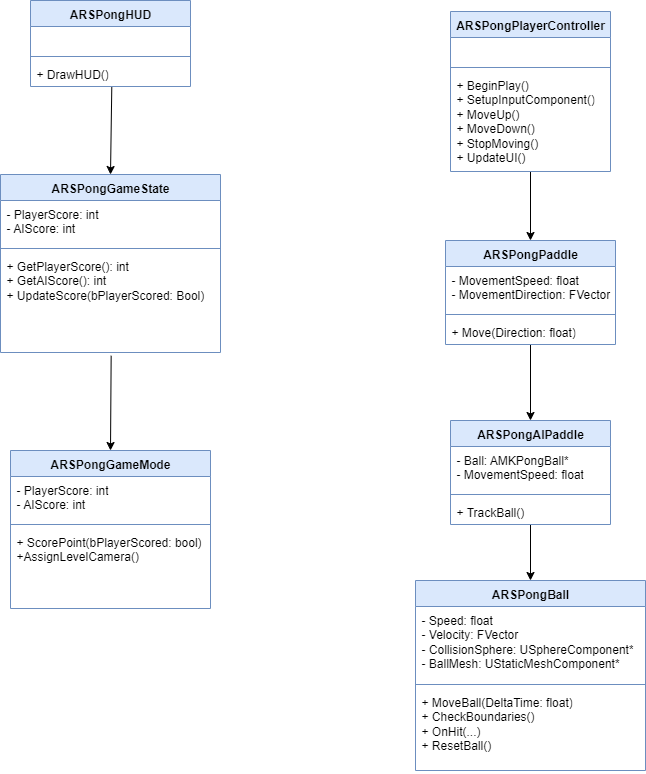

The diagram above was exported from draw.io. Its source (the exported page's mxGraphModel, read from the mxfile embedded in the PNG):
<mxGraphModel dx="2066" dy="1137" grid="1" gridSize="10" guides="1" tooltips="1" connect="1" arrows="1" fold="1" page="1" pageScale="1" pageWidth="850" pageHeight="1100" math="0" shadow="0">
  <root>
    <mxCell id="0" />
    <mxCell id="1" parent="0" />
    <mxCell id="eTb_XnPxASOlXLs6EEZN-1" value="ARSPongHUD" style="swimlane;fontStyle=1;align=center;verticalAlign=top;childLayout=stackLayout;horizontal=1;startSize=26;horizontalStack=0;resizeParent=1;resizeParentMax=0;resizeLast=0;collapsible=1;marginBottom=0;whiteSpace=wrap;html=1;fillColor=#dae8fc;strokeColor=#6c8ebf;" vertex="1" parent="1">
      <mxGeometry x="80" y="50" width="160" height="86" as="geometry" />
    </mxCell>
    <mxCell id="eTb_XnPxASOlXLs6EEZN-2" value="&amp;nbsp; &amp;nbsp; &amp;nbsp; &amp;nbsp;" style="text;strokeColor=none;fillColor=none;align=left;verticalAlign=top;spacingLeft=4;spacingRight=4;overflow=hidden;rotatable=0;points=[[0,0.5],[1,0.5]];portConstraint=eastwest;whiteSpace=wrap;html=1;" vertex="1" parent="eTb_XnPxASOlXLs6EEZN-1">
      <mxGeometry y="26" width="160" height="26" as="geometry" />
    </mxCell>
    <mxCell id="eTb_XnPxASOlXLs6EEZN-3" value="" style="line;strokeWidth=1;fillColor=none;align=left;verticalAlign=middle;spacingTop=-1;spacingLeft=3;spacingRight=3;rotatable=0;labelPosition=right;points=[];portConstraint=eastwest;strokeColor=inherit;" vertex="1" parent="eTb_XnPxASOlXLs6EEZN-1">
      <mxGeometry y="52" width="160" height="8" as="geometry" />
    </mxCell>
    <mxCell id="eTb_XnPxASOlXLs6EEZN-4" value="+ DrawHUD()" style="text;strokeColor=none;fillColor=none;align=left;verticalAlign=top;spacingLeft=4;spacingRight=4;overflow=hidden;rotatable=0;points=[[0,0.5],[1,0.5]];portConstraint=eastwest;whiteSpace=wrap;html=1;" vertex="1" parent="eTb_XnPxASOlXLs6EEZN-1">
      <mxGeometry y="60" width="160" height="26" as="geometry" />
    </mxCell>
    <mxCell id="eTb_XnPxASOlXLs6EEZN-5" value="ARSPongGameState" style="swimlane;fontStyle=1;align=center;verticalAlign=top;childLayout=stackLayout;horizontal=1;startSize=26;horizontalStack=0;resizeParent=1;resizeParentMax=0;resizeLast=0;collapsible=1;marginBottom=0;whiteSpace=wrap;html=1;fillColor=#dae8fc;strokeColor=#6c8ebf;" vertex="1" parent="1">
      <mxGeometry x="50" y="224" width="220" height="178" as="geometry" />
    </mxCell>
    <mxCell id="eTb_XnPxASOlXLs6EEZN-6" value="- PlayerScore: int&amp;nbsp;&lt;div&gt;- AIScore: int&lt;/div&gt;" style="text;strokeColor=none;fillColor=none;align=left;verticalAlign=top;spacingLeft=4;spacingRight=4;overflow=hidden;rotatable=0;points=[[0,0.5],[1,0.5]];portConstraint=eastwest;whiteSpace=wrap;html=1;" vertex="1" parent="eTb_XnPxASOlXLs6EEZN-5">
      <mxGeometry y="26" width="220" height="44" as="geometry" />
    </mxCell>
    <mxCell id="eTb_XnPxASOlXLs6EEZN-7" value="" style="line;strokeWidth=1;fillColor=none;align=left;verticalAlign=middle;spacingTop=-1;spacingLeft=3;spacingRight=3;rotatable=0;labelPosition=right;points=[];portConstraint=eastwest;strokeColor=inherit;" vertex="1" parent="eTb_XnPxASOlXLs6EEZN-5">
      <mxGeometry y="70" width="220" height="8" as="geometry" />
    </mxCell>
    <mxCell id="eTb_XnPxASOlXLs6EEZN-8" value="+ GetPlayerScore(): int&lt;div&gt;+ GetAIScore(): int&lt;/div&gt;&lt;div&gt;+ UpdateScore(bPlayerScored: Bool)&lt;/div&gt;" style="text;strokeColor=none;fillColor=none;align=left;verticalAlign=top;spacingLeft=4;spacingRight=4;overflow=hidden;rotatable=0;points=[[0,0.5],[1,0.5]];portConstraint=eastwest;whiteSpace=wrap;html=1;" vertex="1" parent="eTb_XnPxASOlXLs6EEZN-5">
      <mxGeometry y="78" width="220" height="100" as="geometry" />
    </mxCell>
    <mxCell id="eTb_XnPxASOlXLs6EEZN-9" value="ARSPongGameMode" style="swimlane;fontStyle=1;align=center;verticalAlign=top;childLayout=stackLayout;horizontal=1;startSize=26;horizontalStack=0;resizeParent=1;resizeParentMax=0;resizeLast=0;collapsible=1;marginBottom=0;whiteSpace=wrap;html=1;fillColor=#dae8fc;strokeColor=#6c8ebf;" vertex="1" parent="1">
      <mxGeometry x="60" y="500" width="200" height="158" as="geometry" />
    </mxCell>
    <mxCell id="eTb_XnPxASOlXLs6EEZN-10" value="- PlayerScore: int&lt;div&gt;- AIScore: int&lt;/div&gt;" style="text;strokeColor=none;fillColor=none;align=left;verticalAlign=top;spacingLeft=4;spacingRight=4;overflow=hidden;rotatable=0;points=[[0,0.5],[1,0.5]];portConstraint=eastwest;whiteSpace=wrap;html=1;" vertex="1" parent="eTb_XnPxASOlXLs6EEZN-9">
      <mxGeometry y="26" width="200" height="44" as="geometry" />
    </mxCell>
    <mxCell id="eTb_XnPxASOlXLs6EEZN-11" value="" style="line;strokeWidth=1;fillColor=none;align=left;verticalAlign=middle;spacingTop=-1;spacingLeft=3;spacingRight=3;rotatable=0;labelPosition=right;points=[];portConstraint=eastwest;strokeColor=inherit;" vertex="1" parent="eTb_XnPxASOlXLs6EEZN-9">
      <mxGeometry y="70" width="200" height="8" as="geometry" />
    </mxCell>
    <mxCell id="eTb_XnPxASOlXLs6EEZN-12" value="+ ScorePoint(bPlayerScored: bool)&lt;div&gt;+AssignLevelCamera()&lt;/div&gt;" style="text;strokeColor=none;fillColor=none;align=left;verticalAlign=top;spacingLeft=4;spacingRight=4;overflow=hidden;rotatable=0;points=[[0,0.5],[1,0.5]];portConstraint=eastwest;whiteSpace=wrap;html=1;" vertex="1" parent="eTb_XnPxASOlXLs6EEZN-9">
      <mxGeometry y="78" width="200" height="80" as="geometry" />
    </mxCell>
    <mxCell id="eTb_XnPxASOlXLs6EEZN-34" style="edgeStyle=orthogonalEdgeStyle;rounded=0;orthogonalLoop=1;jettySize=auto;html=1;entryX=0.5;entryY=0;entryDx=0;entryDy=0;" edge="1" parent="1" source="eTb_XnPxASOlXLs6EEZN-13" target="eTb_XnPxASOlXLs6EEZN-17">
      <mxGeometry relative="1" as="geometry" />
    </mxCell>
    <mxCell id="eTb_XnPxASOlXLs6EEZN-13" value="ARSPongPlayerController" style="swimlane;fontStyle=1;align=center;verticalAlign=top;childLayout=stackLayout;horizontal=1;startSize=26;horizontalStack=0;resizeParent=1;resizeParentMax=0;resizeLast=0;collapsible=1;marginBottom=0;whiteSpace=wrap;html=1;fillColor=#dae8fc;strokeColor=#6c8ebf;" vertex="1" parent="1">
      <mxGeometry x="500" y="61" width="160" height="160" as="geometry" />
    </mxCell>
    <mxCell id="eTb_XnPxASOlXLs6EEZN-14" value="&amp;nbsp; &amp;nbsp;&amp;nbsp;" style="text;strokeColor=none;fillColor=none;align=left;verticalAlign=top;spacingLeft=4;spacingRight=4;overflow=hidden;rotatable=0;points=[[0,0.5],[1,0.5]];portConstraint=eastwest;whiteSpace=wrap;html=1;" vertex="1" parent="eTb_XnPxASOlXLs6EEZN-13">
      <mxGeometry y="26" width="160" height="26" as="geometry" />
    </mxCell>
    <mxCell id="eTb_XnPxASOlXLs6EEZN-15" value="" style="line;strokeWidth=1;fillColor=none;align=left;verticalAlign=middle;spacingTop=-1;spacingLeft=3;spacingRight=3;rotatable=0;labelPosition=right;points=[];portConstraint=eastwest;strokeColor=inherit;" vertex="1" parent="eTb_XnPxASOlXLs6EEZN-13">
      <mxGeometry y="52" width="160" height="8" as="geometry" />
    </mxCell>
    <mxCell id="eTb_XnPxASOlXLs6EEZN-16" value="&lt;span style=&quot;background-color: transparent; color: light-dark(rgb(0, 0, 0), rgb(255, 255, 255));&quot;&gt;+ BeginPlay()&lt;/span&gt;&lt;div&gt;&lt;span style=&quot;background-color: transparent; color: light-dark(rgb(0, 0, 0), rgb(255, 255, 255));&quot;&gt;+ SetupInputComponent()&lt;/span&gt;&lt;/div&gt;&lt;div&gt;&lt;span style=&quot;background-color: transparent; color: light-dark(rgb(0, 0, 0), rgb(255, 255, 255));&quot;&gt;+ MoveUp()&lt;/span&gt;&lt;/div&gt;&lt;div&gt;&lt;span style=&quot;background-color: transparent; color: light-dark(rgb(0, 0, 0), rgb(255, 255, 255));&quot;&gt;+ MoveDown()&lt;/span&gt;&lt;/div&gt;&lt;div&gt;&lt;span style=&quot;background-color: transparent; color: light-dark(rgb(0, 0, 0), rgb(255, 255, 255));&quot;&gt;+ StopMoving()&lt;/span&gt;&lt;/div&gt;&lt;div&gt;&lt;span style=&quot;background-color: transparent; color: light-dark(rgb(0, 0, 0), rgb(255, 255, 255));&quot;&gt;+ UpdateUI()&lt;/span&gt;&lt;/div&gt;" style="text;strokeColor=none;fillColor=none;align=left;verticalAlign=top;spacingLeft=4;spacingRight=4;overflow=hidden;rotatable=0;points=[[0,0.5],[1,0.5]];portConstraint=eastwest;whiteSpace=wrap;html=1;" vertex="1" parent="eTb_XnPxASOlXLs6EEZN-13">
      <mxGeometry y="60" width="160" height="100" as="geometry" />
    </mxCell>
    <mxCell id="eTb_XnPxASOlXLs6EEZN-36" style="edgeStyle=orthogonalEdgeStyle;rounded=0;orthogonalLoop=1;jettySize=auto;html=1;entryX=0.5;entryY=0;entryDx=0;entryDy=0;" edge="1" parent="1" source="eTb_XnPxASOlXLs6EEZN-17" target="eTb_XnPxASOlXLs6EEZN-21">
      <mxGeometry relative="1" as="geometry" />
    </mxCell>
    <mxCell id="eTb_XnPxASOlXLs6EEZN-17" value="ARSPongPaddle" style="swimlane;fontStyle=1;align=center;verticalAlign=top;childLayout=stackLayout;horizontal=1;startSize=26;horizontalStack=0;resizeParent=1;resizeParentMax=0;resizeLast=0;collapsible=1;marginBottom=0;whiteSpace=wrap;html=1;fillColor=#dae8fc;strokeColor=#6c8ebf;" vertex="1" parent="1">
      <mxGeometry x="495" y="290" width="170" height="104" as="geometry" />
    </mxCell>
    <mxCell id="eTb_XnPxASOlXLs6EEZN-18" value="&lt;span style=&quot;background-color: transparent; color: light-dark(rgb(0, 0, 0), rgb(255, 255, 255));&quot;&gt;- MovementSpeed: float&lt;/span&gt;&lt;div&gt;&lt;span style=&quot;background-color: transparent; color: light-dark(rgb(0, 0, 0), rgb(255, 255, 255));&quot;&gt;- MovementDirection: FVector&lt;/span&gt;&lt;/div&gt;" style="text;strokeColor=none;fillColor=none;align=left;verticalAlign=top;spacingLeft=4;spacingRight=4;overflow=hidden;rotatable=0;points=[[0,0.5],[1,0.5]];portConstraint=eastwest;whiteSpace=wrap;html=1;" vertex="1" parent="eTb_XnPxASOlXLs6EEZN-17">
      <mxGeometry y="26" width="170" height="44" as="geometry" />
    </mxCell>
    <mxCell id="eTb_XnPxASOlXLs6EEZN-19" value="" style="line;strokeWidth=1;fillColor=none;align=left;verticalAlign=middle;spacingTop=-1;spacingLeft=3;spacingRight=3;rotatable=0;labelPosition=right;points=[];portConstraint=eastwest;strokeColor=inherit;" vertex="1" parent="eTb_XnPxASOlXLs6EEZN-17">
      <mxGeometry y="70" width="170" height="8" as="geometry" />
    </mxCell>
    <mxCell id="eTb_XnPxASOlXLs6EEZN-20" value="+ Move(Direction: float)" style="text;strokeColor=none;fillColor=none;align=left;verticalAlign=top;spacingLeft=4;spacingRight=4;overflow=hidden;rotatable=0;points=[[0,0.5],[1,0.5]];portConstraint=eastwest;whiteSpace=wrap;html=1;" vertex="1" parent="eTb_XnPxASOlXLs6EEZN-17">
      <mxGeometry y="78" width="170" height="26" as="geometry" />
    </mxCell>
    <mxCell id="eTb_XnPxASOlXLs6EEZN-37" style="edgeStyle=orthogonalEdgeStyle;rounded=0;orthogonalLoop=1;jettySize=auto;html=1;entryX=0.5;entryY=0;entryDx=0;entryDy=0;" edge="1" parent="1" source="eTb_XnPxASOlXLs6EEZN-21" target="eTb_XnPxASOlXLs6EEZN-25">
      <mxGeometry relative="1" as="geometry" />
    </mxCell>
    <mxCell id="eTb_XnPxASOlXLs6EEZN-21" value="ARSPongAIPaddle" style="swimlane;fontStyle=1;align=center;verticalAlign=top;childLayout=stackLayout;horizontal=1;startSize=26;horizontalStack=0;resizeParent=1;resizeParentMax=0;resizeLast=0;collapsible=1;marginBottom=0;whiteSpace=wrap;html=1;fillColor=#dae8fc;strokeColor=#6c8ebf;" vertex="1" parent="1">
      <mxGeometry x="500" y="470" width="160" height="104" as="geometry" />
    </mxCell>
    <mxCell id="eTb_XnPxASOlXLs6EEZN-22" value="&lt;span style=&quot;background-color: transparent; color: light-dark(rgb(0, 0, 0), rgb(255, 255, 255));&quot;&gt;- Ball: AMKPongBall*&lt;/span&gt;&lt;div&gt;&lt;span style=&quot;background-color: transparent; color: light-dark(rgb(0, 0, 0), rgb(255, 255, 255));&quot;&gt;- MovementSpeed: float&lt;/span&gt;&lt;/div&gt;" style="text;strokeColor=none;fillColor=none;align=left;verticalAlign=top;spacingLeft=4;spacingRight=4;overflow=hidden;rotatable=0;points=[[0,0.5],[1,0.5]];portConstraint=eastwest;whiteSpace=wrap;html=1;" vertex="1" parent="eTb_XnPxASOlXLs6EEZN-21">
      <mxGeometry y="26" width="160" height="44" as="geometry" />
    </mxCell>
    <mxCell id="eTb_XnPxASOlXLs6EEZN-23" value="" style="line;strokeWidth=1;fillColor=none;align=left;verticalAlign=middle;spacingTop=-1;spacingLeft=3;spacingRight=3;rotatable=0;labelPosition=right;points=[];portConstraint=eastwest;strokeColor=inherit;" vertex="1" parent="eTb_XnPxASOlXLs6EEZN-21">
      <mxGeometry y="70" width="160" height="8" as="geometry" />
    </mxCell>
    <mxCell id="eTb_XnPxASOlXLs6EEZN-24" value="+ TrackBall()" style="text;strokeColor=none;fillColor=none;align=left;verticalAlign=top;spacingLeft=4;spacingRight=4;overflow=hidden;rotatable=0;points=[[0,0.5],[1,0.5]];portConstraint=eastwest;whiteSpace=wrap;html=1;" vertex="1" parent="eTb_XnPxASOlXLs6EEZN-21">
      <mxGeometry y="78" width="160" height="26" as="geometry" />
    </mxCell>
    <mxCell id="eTb_XnPxASOlXLs6EEZN-25" value="ARSPongBall" style="swimlane;fontStyle=1;align=center;verticalAlign=top;childLayout=stackLayout;horizontal=1;startSize=26;horizontalStack=0;resizeParent=1;resizeParentMax=0;resizeLast=0;collapsible=1;marginBottom=0;whiteSpace=wrap;html=1;fillColor=#dae8fc;strokeColor=#6c8ebf;" vertex="1" parent="1">
      <mxGeometry x="465" y="630" width="230" height="190" as="geometry" />
    </mxCell>
    <mxCell id="eTb_XnPxASOlXLs6EEZN-26" value="&lt;span style=&quot;background-color: transparent; color: light-dark(rgb(0, 0, 0), rgb(255, 255, 255));&quot;&gt;- Speed: float&lt;/span&gt;&lt;div&gt;&lt;span style=&quot;background-color: transparent; color: light-dark(rgb(0, 0, 0), rgb(255, 255, 255));&quot;&gt;- Velocity: FVector&lt;/span&gt;&lt;/div&gt;&lt;div&gt;&lt;span style=&quot;background-color: transparent; color: light-dark(rgb(0, 0, 0), rgb(255, 255, 255));&quot;&gt;- CollisionSphere: USphereComponent*&lt;/span&gt;&lt;/div&gt;&lt;div&gt;&lt;span style=&quot;background-color: transparent; color: light-dark(rgb(0, 0, 0), rgb(255, 255, 255));&quot;&gt;- BallMesh: UStaticMeshComponent*&lt;/span&gt;&lt;/div&gt;" style="text;strokeColor=none;fillColor=none;align=left;verticalAlign=top;spacingLeft=4;spacingRight=4;overflow=hidden;rotatable=0;points=[[0,0.5],[1,0.5]];portConstraint=eastwest;whiteSpace=wrap;html=1;" vertex="1" parent="eTb_XnPxASOlXLs6EEZN-25">
      <mxGeometry y="26" width="230" height="74" as="geometry" />
    </mxCell>
    <mxCell id="eTb_XnPxASOlXLs6EEZN-27" value="" style="line;strokeWidth=1;fillColor=none;align=left;verticalAlign=middle;spacingTop=-1;spacingLeft=3;spacingRight=3;rotatable=0;labelPosition=right;points=[];portConstraint=eastwest;strokeColor=inherit;" vertex="1" parent="eTb_XnPxASOlXLs6EEZN-25">
      <mxGeometry y="100" width="230" height="8" as="geometry" />
    </mxCell>
    <mxCell id="eTb_XnPxASOlXLs6EEZN-28" value="&lt;span style=&quot;background-color: transparent; color: light-dark(rgb(0, 0, 0), rgb(255, 255, 255));&quot;&gt;+ MoveBall(DeltaTime: float)&lt;/span&gt;&lt;div&gt;&lt;span style=&quot;background-color: transparent; color: light-dark(rgb(0, 0, 0), rgb(255, 255, 255));&quot;&gt;+ CheckBoundaries()&lt;/span&gt;&lt;/div&gt;&lt;div&gt;&lt;span style=&quot;background-color: transparent; color: light-dark(rgb(0, 0, 0), rgb(255, 255, 255));&quot;&gt;+ OnHit(...)&lt;/span&gt;&lt;/div&gt;&lt;div&gt;&lt;span style=&quot;background-color: transparent; color: light-dark(rgb(0, 0, 0), rgb(255, 255, 255));&quot;&gt;+ ResetBall()&lt;/span&gt;&lt;/div&gt;" style="text;strokeColor=none;fillColor=none;align=left;verticalAlign=top;spacingLeft=4;spacingRight=4;overflow=hidden;rotatable=0;points=[[0,0.5],[1,0.5]];portConstraint=eastwest;whiteSpace=wrap;html=1;" vertex="1" parent="eTb_XnPxASOlXLs6EEZN-25">
      <mxGeometry y="108" width="230" height="82" as="geometry" />
    </mxCell>
    <mxCell id="eTb_XnPxASOlXLs6EEZN-29" value="" style="endArrow=classic;html=1;rounded=0;entryX=0.5;entryY=0;entryDx=0;entryDy=0;exitX=0.508;exitY=1.026;exitDx=0;exitDy=0;exitPerimeter=0;" edge="1" parent="1" source="eTb_XnPxASOlXLs6EEZN-4" target="eTb_XnPxASOlXLs6EEZN-5">
      <mxGeometry width="50" height="50" relative="1" as="geometry">
        <mxPoint x="190" y="170" as="sourcePoint" />
        <mxPoint x="680" y="460" as="targetPoint" />
        <Array as="points" />
      </mxGeometry>
    </mxCell>
    <mxCell id="eTb_XnPxASOlXLs6EEZN-30" value="" style="endArrow=classic;html=1;rounded=0;exitX=0.503;exitY=1.033;exitDx=0;exitDy=0;exitPerimeter=0;entryX=0.5;entryY=0;entryDx=0;entryDy=0;" edge="1" parent="1" source="eTb_XnPxASOlXLs6EEZN-8" target="eTb_XnPxASOlXLs6EEZN-9">
      <mxGeometry width="50" height="50" relative="1" as="geometry">
        <mxPoint x="630" y="510" as="sourcePoint" />
        <mxPoint x="680" y="460" as="targetPoint" />
      </mxGeometry>
    </mxCell>
  </root>
</mxGraphModel>